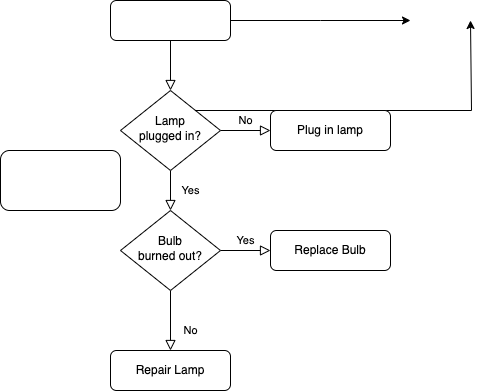

The diagram above was exported from draw.io. Its source (the exported page's mxGraphModel, read from the mxfile embedded in the PNG):
<mxGraphModel dx="794" dy="540" grid="1" gridSize="10" guides="1" tooltips="1" connect="1" arrows="1" fold="1" page="1" pageScale="1" pageWidth="827" pageHeight="1169" math="0" shadow="0">
  <root>
    <mxCell id="WIyWlLk6GJQsqaUBKTNV-0" />
    <mxCell id="WIyWlLk6GJQsqaUBKTNV-1" parent="WIyWlLk6GJQsqaUBKTNV-0" />
    <mxCell id="WIyWlLk6GJQsqaUBKTNV-2" value="" style="rounded=0;html=1;jettySize=auto;orthogonalLoop=1;fontSize=11;endArrow=block;endFill=0;endSize=8;strokeWidth=1;shadow=0;labelBackgroundColor=none;edgeStyle=orthogonalEdgeStyle;" parent="WIyWlLk6GJQsqaUBKTNV-1" source="WIyWlLk6GJQsqaUBKTNV-3" target="WIyWlLk6GJQsqaUBKTNV-6" edge="1">
      <mxGeometry relative="1" as="geometry" />
    </mxCell>
    <mxCell id="6KPci4un3JXRemQZZbDq-2" style="edgeStyle=orthogonalEdgeStyle;rounded=0;orthogonalLoop=1;jettySize=auto;html=1;" edge="1" parent="WIyWlLk6GJQsqaUBKTNV-1" source="WIyWlLk6GJQsqaUBKTNV-3">
      <mxGeometry relative="1" as="geometry">
        <mxPoint x="460" y="100" as="targetPoint" />
      </mxGeometry>
    </mxCell>
    <mxCell id="WIyWlLk6GJQsqaUBKTNV-3" value="" style="rounded=1;whiteSpace=wrap;html=1;fontSize=12;glass=0;strokeWidth=1;shadow=0;" parent="WIyWlLk6GJQsqaUBKTNV-1" vertex="1">
      <mxGeometry x="160" y="80" width="120" height="40" as="geometry" />
    </mxCell>
    <mxCell id="WIyWlLk6GJQsqaUBKTNV-4" value="Yes" style="rounded=0;html=1;jettySize=auto;orthogonalLoop=1;fontSize=11;endArrow=block;endFill=0;endSize=8;strokeWidth=1;shadow=0;labelBackgroundColor=none;edgeStyle=orthogonalEdgeStyle;" parent="WIyWlLk6GJQsqaUBKTNV-1" source="WIyWlLk6GJQsqaUBKTNV-6" target="WIyWlLk6GJQsqaUBKTNV-10" edge="1">
      <mxGeometry y="20" relative="1" as="geometry">
        <mxPoint as="offset" />
      </mxGeometry>
    </mxCell>
    <mxCell id="WIyWlLk6GJQsqaUBKTNV-5" value="No" style="edgeStyle=orthogonalEdgeStyle;rounded=0;html=1;jettySize=auto;orthogonalLoop=1;fontSize=11;endArrow=block;endFill=0;endSize=8;strokeWidth=1;shadow=0;labelBackgroundColor=none;" parent="WIyWlLk6GJQsqaUBKTNV-1" source="WIyWlLk6GJQsqaUBKTNV-6" target="WIyWlLk6GJQsqaUBKTNV-7" edge="1">
      <mxGeometry y="10" relative="1" as="geometry">
        <mxPoint as="offset" />
      </mxGeometry>
    </mxCell>
    <mxCell id="6KPci4un3JXRemQZZbDq-0" style="edgeStyle=orthogonalEdgeStyle;rounded=0;orthogonalLoop=1;jettySize=auto;html=1;exitX=1;exitY=0;exitDx=0;exitDy=0;" edge="1" parent="WIyWlLk6GJQsqaUBKTNV-1" source="WIyWlLk6GJQsqaUBKTNV-6">
      <mxGeometry relative="1" as="geometry">
        <mxPoint x="520" y="100" as="targetPoint" />
        <Array as="points">
          <mxPoint x="521" y="190" />
        </Array>
      </mxGeometry>
    </mxCell>
    <mxCell id="WIyWlLk6GJQsqaUBKTNV-6" value="Lamp&lt;br&gt;plugged in?" style="rhombus;whiteSpace=wrap;html=1;shadow=0;fontFamily=Helvetica;fontSize=12;align=center;strokeWidth=1;spacing=6;spacingTop=-4;" parent="WIyWlLk6GJQsqaUBKTNV-1" vertex="1">
      <mxGeometry x="170" y="170" width="100" height="80" as="geometry" />
    </mxCell>
    <mxCell id="WIyWlLk6GJQsqaUBKTNV-7" value="Plug in lamp" style="rounded=1;whiteSpace=wrap;html=1;fontSize=12;glass=0;strokeWidth=1;shadow=0;" parent="WIyWlLk6GJQsqaUBKTNV-1" vertex="1">
      <mxGeometry x="320" y="190" width="120" height="40" as="geometry" />
    </mxCell>
    <mxCell id="WIyWlLk6GJQsqaUBKTNV-8" value="No" style="rounded=0;html=1;jettySize=auto;orthogonalLoop=1;fontSize=11;endArrow=block;endFill=0;endSize=8;strokeWidth=1;shadow=0;labelBackgroundColor=none;edgeStyle=orthogonalEdgeStyle;" parent="WIyWlLk6GJQsqaUBKTNV-1" source="WIyWlLk6GJQsqaUBKTNV-10" target="WIyWlLk6GJQsqaUBKTNV-11" edge="1">
      <mxGeometry x="0.3333" y="20" relative="1" as="geometry">
        <mxPoint as="offset" />
      </mxGeometry>
    </mxCell>
    <mxCell id="WIyWlLk6GJQsqaUBKTNV-9" value="Yes" style="edgeStyle=orthogonalEdgeStyle;rounded=0;html=1;jettySize=auto;orthogonalLoop=1;fontSize=11;endArrow=block;endFill=0;endSize=8;strokeWidth=1;shadow=0;labelBackgroundColor=none;" parent="WIyWlLk6GJQsqaUBKTNV-1" source="WIyWlLk6GJQsqaUBKTNV-10" target="WIyWlLk6GJQsqaUBKTNV-12" edge="1">
      <mxGeometry y="10" relative="1" as="geometry">
        <mxPoint as="offset" />
      </mxGeometry>
    </mxCell>
    <mxCell id="WIyWlLk6GJQsqaUBKTNV-10" value="Bulb&lt;br&gt;burned out?" style="rhombus;whiteSpace=wrap;html=1;shadow=0;fontFamily=Helvetica;fontSize=12;align=center;strokeWidth=1;spacing=6;spacingTop=-4;" parent="WIyWlLk6GJQsqaUBKTNV-1" vertex="1">
      <mxGeometry x="170" y="290" width="100" height="80" as="geometry" />
    </mxCell>
    <mxCell id="WIyWlLk6GJQsqaUBKTNV-11" value="Repair Lamp" style="rounded=1;whiteSpace=wrap;html=1;fontSize=12;glass=0;strokeWidth=1;shadow=0;" parent="WIyWlLk6GJQsqaUBKTNV-1" vertex="1">
      <mxGeometry x="160" y="430" width="120" height="40" as="geometry" />
    </mxCell>
    <mxCell id="WIyWlLk6GJQsqaUBKTNV-12" value="Replace Bulb" style="rounded=1;whiteSpace=wrap;html=1;fontSize=12;glass=0;strokeWidth=1;shadow=0;" parent="WIyWlLk6GJQsqaUBKTNV-1" vertex="1">
      <mxGeometry x="320" y="310" width="120" height="40" as="geometry" />
    </mxCell>
    <mxCell id="6KPci4un3JXRemQZZbDq-3" value="" style="rounded=1;whiteSpace=wrap;html=1;" vertex="1" parent="WIyWlLk6GJQsqaUBKTNV-1">
      <mxGeometry x="50" y="230" width="120" height="60" as="geometry" />
    </mxCell>
  </root>
</mxGraphModel>